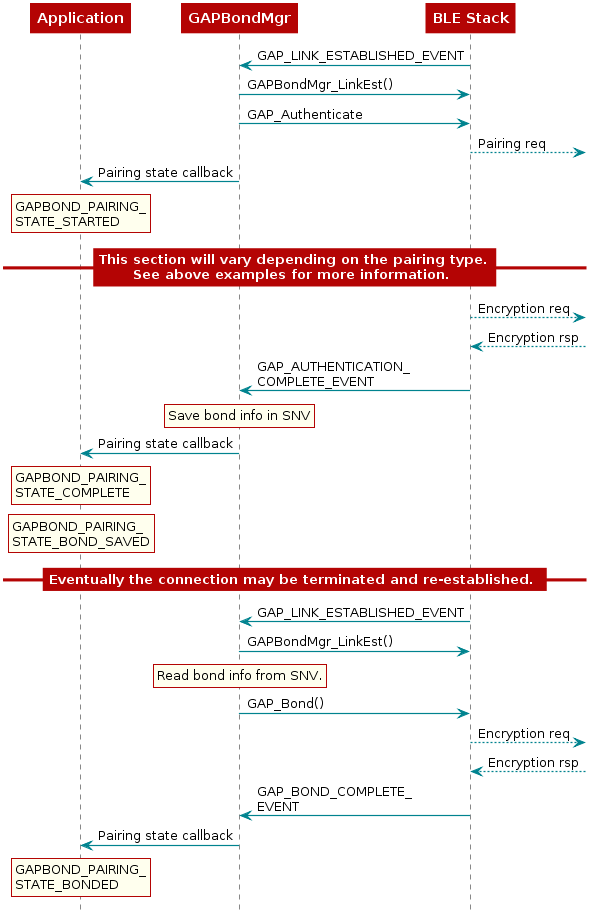

The diagram above was rendered by PlantUML. Its source (embedded in the PNG):
@startuml
skinparam backgroundColor transparent

hide footbox

scale max 900 width

skinparam sequenceArrow {
    Color #00838f
    Thickness 1.2
}


skinparam sequenceParticipant {
    BackgroundColor #b40404
    BorderColor #b40404
    BorderThickness 0
    FontColor #fff
    FontStyle bold
}

skinparam sequenceLifeLineBorderColor #888

skinparam note {
    BackgroundColor #ffe
    BorderColor #b40404
}

skinparam sequenceDivider {
    BackgroundColor #b40404
    BorderColor #b40404
    FontColor #fff
    BorderThickness 0
}

skinparam sequenceGroup {
    BackgroundColor #b40404
    BorderColor #b40404
    HeaderFontColor #fff
    HeaderFontStyle italics
    BorderThickness 1.5
}

skinparam shadowing false

skinParam state {
  BorderColor #b40404
  BackgroundColor transparent
  ArrowColor #00838f
  StartColor #00838f
  EndColor #00838f
}

skinParam activity {
  BorderColor #b40404
  BackgroundColor transparent
  ArrowColor #00838f
  StartColor #00838f
  EndColor #00838f
  BarColor #00838f
}

 participant Application
 participant Gapbondmgr as "GAPBondMgr"
 participant BLEStack as "BLE Stack"

 BLEStack -> Gapbondmgr : GAP_LINK_ESTABLISHED_EVENT
 Gapbondmgr -> BLEStack : GAPBondMgr_LinkEst()
 Gapbondmgr -> BLEStack : GAP_Authenticate
 BLEStack -->] : Pairing req
 Gapbondmgr -> Application : Pairing state callback
 rnote over Application
 GAPBOND_PAIRING_
 STATE_STARTED
 end note

 == This section will vary depending on the pairing type.\nSee above examples for more information. ==

 BLEStack -->] : Encryption req
 BLEStack <--] : Encryption rsp
 BLEStack -> Gapbondmgr : GAP_AUTHENTICATION_\nCOMPLETE_EVENT

 rnote over Gapbondmgr
 Save bond info in SNV
 end note

 Gapbondmgr -> Application : Pairing state callback
 rnote over Application
 GAPBOND_PAIRING_
 STATE_COMPLETE
 end note

 rnote over Application
 GAPBOND_PAIRING_
 STATE_BOND_SAVED
 end note

 == Eventually the connection may be terminated and re-established. ==

 BLEStack -> Gapbondmgr : GAP_LINK_ESTABLISHED_EVENT
 Gapbondmgr -> BLEStack : GAPBondMgr_LinkEst()

 rnote over Gapbondmgr
 Read bond info from SNV.
 end note

 Gapbondmgr -> BLEStack : GAP_Bond()
 BLEStack -->] : Encryption req
 BLEStack <--] : Encryption rsp
 BLEStack -> Gapbondmgr : GAP_BOND_COMPLETE_\nEVENT
 Gapbondmgr -> Application : Pairing state callback
 rnote over Application
 GAPBOND_PAIRING_
 STATE_BONDED
 end note


@enduml